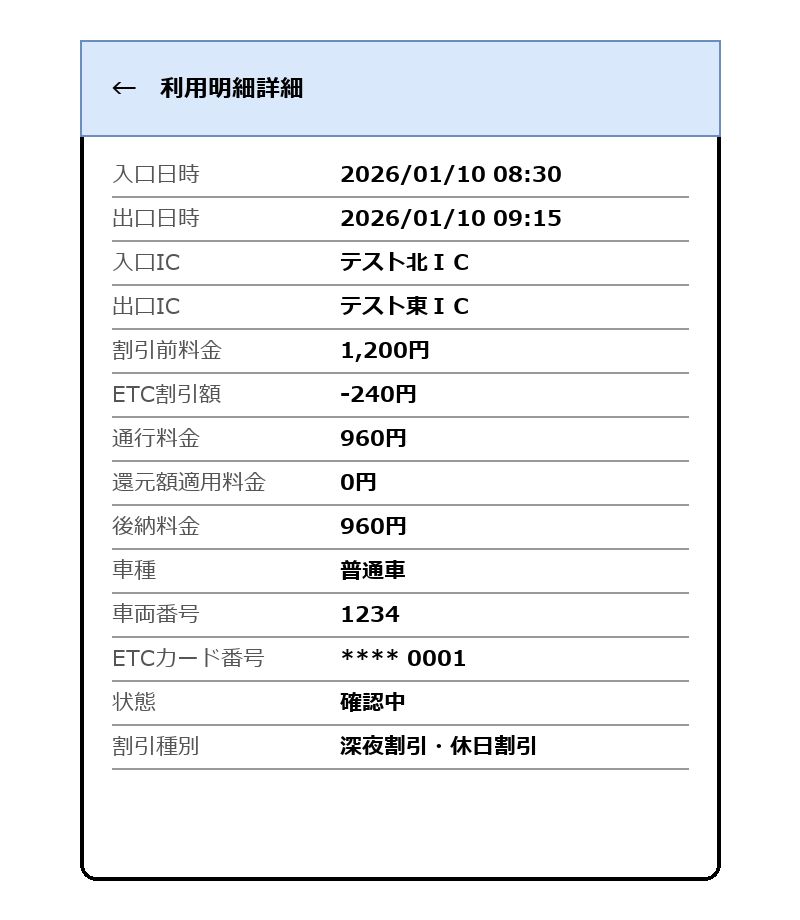

The diagram above was exported from draw.io. Its source (the exported page's mxGraphModel, read from the mxfile embedded in the PNG):
<mxGraphModel dx="800" dy="700" grid="1" gridSize="10" guides="1" tooltips="1" connect="1" arrows="1" fold="1" page="1" pageScale="1" pageWidth="400" pageHeight="700" math="0" shadow="0">
  <root>
    <mxCell id="0" />
    <mxCell id="1" parent="0" />
    <mxCell id="c1" value="" style="rounded=1;whiteSpace=wrap;html=1;arcSize=3;strokeWidth=2;" vertex="1" parent="1">
      <mxGeometry x="40" y="20" width="320" height="420" as="geometry" />
    </mxCell>
    <mxCell id="c2" value="←　利用明細詳細" style="rounded=0;whiteSpace=wrap;html=1;align=left;spacingLeft=16;fontStyle=1;fillColor=#dae8fc;strokeColor=#6c8ebf;" vertex="1" parent="1">
      <mxGeometry x="40" y="20" width="320" height="48" as="geometry" />
    </mxCell>
    <mxCell id="c3" value="入口日時" style="text;html=1;align=left;verticalAlign=middle;fontSize=11;fontColor=#555555;" vertex="1" parent="1">
      <mxGeometry x="56" y="76" width="110" height="22" as="geometry" />
    </mxCell>
    <mxCell id="c4" value="2026/01/10 08:30" style="text;html=1;align=left;verticalAlign=middle;fontSize=11;fontStyle=1;" vertex="1" parent="1">
      <mxGeometry x="170" y="76" width="174" height="22" as="geometry" />
    </mxCell>
    <mxCell id="c5" value="" style="endArrow=none;html=1;strokeColor=#999999;" edge="1" parent="1">
      <mxGeometry width="50" height="50" relative="1" as="geometry">
        <mxPoint x="56" y="98" as="sourcePoint" />
        <mxPoint x="344" y="98" as="targetPoint" />
      </mxGeometry>
    </mxCell>
    <mxCell id="c6" value="出口日時" style="text;html=1;align=left;verticalAlign=middle;fontSize=11;fontColor=#555555;" vertex="1" parent="1">
      <mxGeometry x="56" y="98" width="110" height="22" as="geometry" />
    </mxCell>
    <mxCell id="c7" value="2026/01/10 09:15" style="text;html=1;align=left;verticalAlign=middle;fontSize=11;fontStyle=1;" vertex="1" parent="1">
      <mxGeometry x="170" y="98" width="174" height="22" as="geometry" />
    </mxCell>
    <mxCell id="c8" value="" style="endArrow=none;html=1;strokeColor=#999999;" edge="1" parent="1">
      <mxGeometry width="50" height="50" relative="1" as="geometry">
        <mxPoint x="56" y="120" as="sourcePoint" />
        <mxPoint x="344" y="120" as="targetPoint" />
      </mxGeometry>
    </mxCell>
    <mxCell id="c9" value="入口IC" style="text;html=1;align=left;verticalAlign=middle;fontSize=11;fontColor=#555555;" vertex="1" parent="1">
      <mxGeometry x="56" y="120" width="110" height="22" as="geometry" />
    </mxCell>
    <mxCell id="c10" value="テスト北ＩＣ" style="text;html=1;align=left;verticalAlign=middle;fontSize=11;fontStyle=1;" vertex="1" parent="1">
      <mxGeometry x="170" y="120" width="174" height="22" as="geometry" />
    </mxCell>
    <mxCell id="c11" value="" style="endArrow=none;html=1;strokeColor=#999999;" edge="1" parent="1">
      <mxGeometry width="50" height="50" relative="1" as="geometry">
        <mxPoint x="56" y="142" as="sourcePoint" />
        <mxPoint x="344" y="142" as="targetPoint" />
      </mxGeometry>
    </mxCell>
    <mxCell id="c12" value="出口IC" style="text;html=1;align=left;verticalAlign=middle;fontSize=11;fontColor=#555555;" vertex="1" parent="1">
      <mxGeometry x="56" y="142" width="110" height="22" as="geometry" />
    </mxCell>
    <mxCell id="c13" value="テスト東ＩＣ" style="text;html=1;align=left;verticalAlign=middle;fontSize=11;fontStyle=1;" vertex="1" parent="1">
      <mxGeometry x="170" y="142" width="174" height="22" as="geometry" />
    </mxCell>
    <mxCell id="c14" value="" style="endArrow=none;html=1;strokeColor=#999999;" edge="1" parent="1">
      <mxGeometry width="50" height="50" relative="1" as="geometry">
        <mxPoint x="56" y="164" as="sourcePoint" />
        <mxPoint x="344" y="164" as="targetPoint" />
      </mxGeometry>
    </mxCell>
    <mxCell id="c15" value="割引前料金" style="text;html=1;align=left;verticalAlign=middle;fontSize=11;fontColor=#555555;" vertex="1" parent="1">
      <mxGeometry x="56" y="164" width="110" height="22" as="geometry" />
    </mxCell>
    <mxCell id="c16" value="1,200円" style="text;html=1;align=left;verticalAlign=middle;fontSize=11;fontStyle=1;" vertex="1" parent="1">
      <mxGeometry x="170" y="164" width="174" height="22" as="geometry" />
    </mxCell>
    <mxCell id="c17" value="" style="endArrow=none;html=1;strokeColor=#999999;" edge="1" parent="1">
      <mxGeometry width="50" height="50" relative="1" as="geometry">
        <mxPoint x="56" y="186" as="sourcePoint" />
        <mxPoint x="344" y="186" as="targetPoint" />
      </mxGeometry>
    </mxCell>
    <mxCell id="c18" value="ETC割引額" style="text;html=1;align=left;verticalAlign=middle;fontSize=11;fontColor=#555555;" vertex="1" parent="1">
      <mxGeometry x="56" y="186" width="110" height="22" as="geometry" />
    </mxCell>
    <mxCell id="c19" value="-240円" style="text;html=1;align=left;verticalAlign=middle;fontSize=11;fontStyle=1;" vertex="1" parent="1">
      <mxGeometry x="170" y="186" width="174" height="22" as="geometry" />
    </mxCell>
    <mxCell id="c20" value="" style="endArrow=none;html=1;strokeColor=#999999;" edge="1" parent="1">
      <mxGeometry width="50" height="50" relative="1" as="geometry">
        <mxPoint x="56" y="208" as="sourcePoint" />
        <mxPoint x="344" y="208" as="targetPoint" />
      </mxGeometry>
    </mxCell>
    <mxCell id="c21" value="通行料金" style="text;html=1;align=left;verticalAlign=middle;fontSize=11;fontColor=#555555;" vertex="1" parent="1">
      <mxGeometry x="56" y="208" width="110" height="22" as="geometry" />
    </mxCell>
    <mxCell id="c22" value="960円" style="text;html=1;align=left;verticalAlign=middle;fontSize=11;fontStyle=1;" vertex="1" parent="1">
      <mxGeometry x="170" y="208" width="174" height="22" as="geometry" />
    </mxCell>
    <mxCell id="c23" value="" style="endArrow=none;html=1;strokeColor=#999999;" edge="1" parent="1">
      <mxGeometry width="50" height="50" relative="1" as="geometry">
        <mxPoint x="56" y="230" as="sourcePoint" />
        <mxPoint x="344" y="230" as="targetPoint" />
      </mxGeometry>
    </mxCell>
    <mxCell id="c24" value="還元額適用料金" style="text;html=1;align=left;verticalAlign=middle;fontSize=11;fontColor=#555555;" vertex="1" parent="1">
      <mxGeometry x="56" y="230" width="110" height="22" as="geometry" />
    </mxCell>
    <mxCell id="c25" value="0円" style="text;html=1;align=left;verticalAlign=middle;fontSize=11;fontStyle=1;" vertex="1" parent="1">
      <mxGeometry x="170" y="230" width="174" height="22" as="geometry" />
    </mxCell>
    <mxCell id="c26" value="" style="endArrow=none;html=1;strokeColor=#999999;" edge="1" parent="1">
      <mxGeometry width="50" height="50" relative="1" as="geometry">
        <mxPoint x="56" y="252" as="sourcePoint" />
        <mxPoint x="344" y="252" as="targetPoint" />
      </mxGeometry>
    </mxCell>
    <mxCell id="c27" value="後納料金" style="text;html=1;align=left;verticalAlign=middle;fontSize=11;fontColor=#555555;" vertex="1" parent="1">
      <mxGeometry x="56" y="252" width="110" height="22" as="geometry" />
    </mxCell>
    <mxCell id="c28" value="960円" style="text;html=1;align=left;verticalAlign=middle;fontSize=11;fontStyle=1;" vertex="1" parent="1">
      <mxGeometry x="170" y="252" width="174" height="22" as="geometry" />
    </mxCell>
    <mxCell id="c29" value="" style="endArrow=none;html=1;strokeColor=#999999;" edge="1" parent="1">
      <mxGeometry width="50" height="50" relative="1" as="geometry">
        <mxPoint x="56" y="274" as="sourcePoint" />
        <mxPoint x="344" y="274" as="targetPoint" />
      </mxGeometry>
    </mxCell>
    <mxCell id="c30" value="車種" style="text;html=1;align=left;verticalAlign=middle;fontSize=11;fontColor=#555555;" vertex="1" parent="1">
      <mxGeometry x="56" y="274" width="110" height="22" as="geometry" />
    </mxCell>
    <mxCell id="c31" value="普通車" style="text;html=1;align=left;verticalAlign=middle;fontSize=11;fontStyle=1;" vertex="1" parent="1">
      <mxGeometry x="170" y="274" width="174" height="22" as="geometry" />
    </mxCell>
    <mxCell id="c32" value="" style="endArrow=none;html=1;strokeColor=#999999;" edge="1" parent="1">
      <mxGeometry width="50" height="50" relative="1" as="geometry">
        <mxPoint x="56" y="296" as="sourcePoint" />
        <mxPoint x="344" y="296" as="targetPoint" />
      </mxGeometry>
    </mxCell>
    <mxCell id="c33" value="車両番号" style="text;html=1;align=left;verticalAlign=middle;fontSize=11;fontColor=#555555;" vertex="1" parent="1">
      <mxGeometry x="56" y="296" width="110" height="22" as="geometry" />
    </mxCell>
    <mxCell id="c34" value="1234" style="text;html=1;align=left;verticalAlign=middle;fontSize=11;fontStyle=1;" vertex="1" parent="1">
      <mxGeometry x="170" y="296" width="174" height="22" as="geometry" />
    </mxCell>
    <mxCell id="c35" value="" style="endArrow=none;html=1;strokeColor=#999999;" edge="1" parent="1">
      <mxGeometry width="50" height="50" relative="1" as="geometry">
        <mxPoint x="56" y="318" as="sourcePoint" />
        <mxPoint x="344" y="318" as="targetPoint" />
      </mxGeometry>
    </mxCell>
    <mxCell id="c36" value="ETCカード番号" style="text;html=1;align=left;verticalAlign=middle;fontSize=11;fontColor=#555555;" vertex="1" parent="1">
      <mxGeometry x="56" y="318" width="110" height="22" as="geometry" />
    </mxCell>
    <mxCell id="c37" value="**** 0001" style="text;html=1;align=left;verticalAlign=middle;fontSize=11;fontStyle=1;" vertex="1" parent="1">
      <mxGeometry x="170" y="318" width="174" height="22" as="geometry" />
    </mxCell>
    <mxCell id="c38" value="" style="endArrow=none;html=1;strokeColor=#999999;" edge="1" parent="1">
      <mxGeometry width="50" height="50" relative="1" as="geometry">
        <mxPoint x="56" y="340" as="sourcePoint" />
        <mxPoint x="344" y="340" as="targetPoint" />
      </mxGeometry>
    </mxCell>
    <mxCell id="c39" value="状態" style="text;html=1;align=left;verticalAlign=middle;fontSize=11;fontColor=#555555;" vertex="1" parent="1">
      <mxGeometry x="56" y="340" width="110" height="22" as="geometry" />
    </mxCell>
    <mxCell id="c40" value="確認中" style="text;html=1;align=left;verticalAlign=middle;fontSize=11;fontStyle=1;" vertex="1" parent="1">
      <mxGeometry x="170" y="340" width="174" height="22" as="geometry" />
    </mxCell>
    <mxCell id="c41" value="" style="endArrow=none;html=1;strokeColor=#999999;" edge="1" parent="1">
      <mxGeometry width="50" height="50" relative="1" as="geometry">
        <mxPoint x="56" y="362" as="sourcePoint" />
        <mxPoint x="344" y="362" as="targetPoint" />
      </mxGeometry>
    </mxCell>
    <mxCell id="c42" value="割引種別" style="text;html=1;align=left;verticalAlign=middle;fontSize=11;fontColor=#555555;" vertex="1" parent="1">
      <mxGeometry x="56" y="362" width="110" height="22" as="geometry" />
    </mxCell>
    <mxCell id="c43" value="深夜割引・休日割引" style="text;html=1;align=left;verticalAlign=middle;fontSize=11;fontStyle=1;" vertex="1" parent="1">
      <mxGeometry x="170" y="362" width="174" height="22" as="geometry" />
    </mxCell>
    <mxCell id="c44" value="" style="endArrow=none;html=1;strokeColor=#999999;" edge="1" parent="1">
      <mxGeometry width="50" height="50" relative="1" as="geometry">
        <mxPoint x="56" y="384" as="sourcePoint" />
        <mxPoint x="344" y="384" as="targetPoint" />
      </mxGeometry>
    </mxCell>
  </root>
</mxGraphModel>